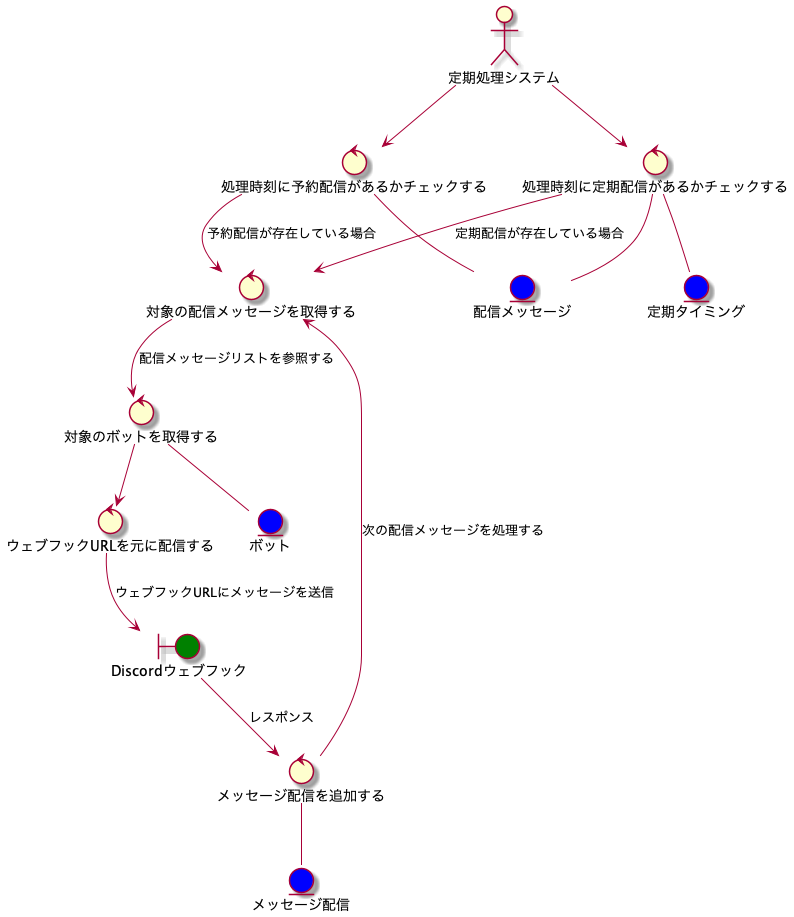

The diagram above was rendered by PlantUML. Its source (embedded in the PNG):
@startuml robustness-sent_message

actor 定期処理システム
boundary Discordウェブフック #green
control 処理時刻に予約配信があるかチェックする
control 処理時刻に定期配信があるかチェックする
control 対象の配信メッセージを取得する
control 対象のボットを取得する
control ウェブフックURLを元に配信する
control メッセージ配信を追加する
entity ボット #blue
entity 配信メッセージ #blue
entity 定期タイミング #blue
entity メッセージ配信 #blue

定期処理システム --> 処理時刻に予約配信があるかチェックする
定期処理システム --> 処理時刻に定期配信があるかチェックする
処理時刻に予約配信があるかチェックする --> 対象の配信メッセージを取得する :予約配信が存在している場合
処理時刻に定期配信があるかチェックする --> 対象の配信メッセージを取得する :定期配信が存在している場合
処理時刻に予約配信があるかチェックする -- 配信メッセージ
処理時刻に定期配信があるかチェックする -- 配信メッセージ
処理時刻に定期配信があるかチェックする -- 定期タイミング
対象の配信メッセージを取得する --> 対象のボットを取得する :配信メッセージリストを参照する
対象のボットを取得する --> ウェブフックURLを元に配信する
対象のボットを取得する -- ボット
ウェブフックURLを元に配信する --> Discordウェブフック :ウェブフックURLにメッセージを送信
Discordウェブフック --> メッセージ配信を追加する :レスポンス
メッセージ配信を追加する --> 対象の配信メッセージを取得する :次の配信メッセージを処理する
メッセージ配信を追加する -- メッセージ配信
@enduml